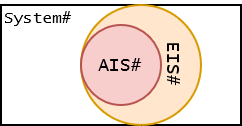

The diagram above was exported from draw.io. Its source (the exported page's mxGraphModel, read from the mxfile embedded in the PNG):
<mxGraphModel dx="1434" dy="774" grid="1" gridSize="10" guides="1" tooltips="1" connect="1" arrows="1" fold="1" page="1" pageScale="1" pageWidth="827" pageHeight="1169" math="0" shadow="0">
  <root>
    <mxCell id="0" />
    <mxCell id="1" parent="0" />
    <mxCell id="yicow9tbiZV31YsFH5U7-1" value="" style="rounded=0;whiteSpace=wrap;html=1;" vertex="1" parent="1">
      <mxGeometry x="320" y="180" width="120" height="60" as="geometry" />
    </mxCell>
    <mxCell id="yicow9tbiZV31YsFH5U7-2" value="&lt;font face=&quot;Lucida Console&quot; style=&quot;font-size: 9px;&quot;&gt;EIS#&lt;/font&gt;" style="ellipse;whiteSpace=wrap;html=1;aspect=fixed;fillColor=#ffe6cc;strokeColor=#d79b00;verticalAlign=top;align=center;rotation=90;fontSize=9;" vertex="1" parent="1">
      <mxGeometry x="360" y="180" width="60" height="60" as="geometry" />
    </mxCell>
    <mxCell id="yicow9tbiZV31YsFH5U7-3" value="&lt;font face=&quot;Lucida Console&quot; style=&quot;font-size: 8px;&quot;&gt;System#&lt;/font&gt;" style="text;html=1;align=left;verticalAlign=middle;whiteSpace=wrap;rounded=0;labelPosition=center;verticalLabelPosition=middle;" vertex="1" parent="1">
      <mxGeometry x="320" y="180" width="40" height="10" as="geometry" />
    </mxCell>
    <mxCell id="yicow9tbiZV31YsFH5U7-4" value="&lt;font face=&quot;Lucida Console&quot; style=&quot;font-size: 9px;&quot;&gt;AIS#&lt;br style=&quot;font-size: 9px;&quot;&gt;&lt;/font&gt;" style="ellipse;whiteSpace=wrap;html=1;aspect=fixed;fillColor=#f8cecc;strokeColor=#b85450;verticalAlign=middle;align=center;fontSize=9;" vertex="1" parent="1">
      <mxGeometry x="360" y="190" width="40" height="40" as="geometry" />
    </mxCell>
  </root>
</mxGraphModel>